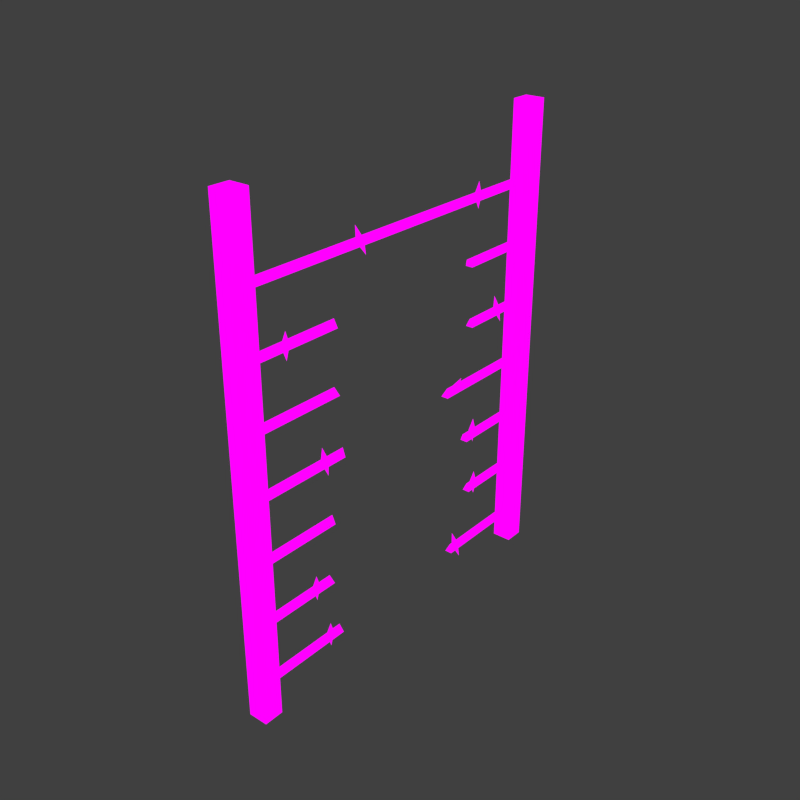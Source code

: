 # Source: FenceWireBroken.blend  (saved by Blender 2.76.0; exported with 4.5.12 LTS)
import bpy
from mathutils import Matrix  # noqa: F401  (used for matrix-valued properties, if any)

bpy.ops.wm.read_factory_settings(use_empty=True)
scene = bpy.context.scene
scene.name = 'Scene'

# ---- collections
col_collection_1 = bpy.data.collections.new('Collection 1'); scene.collection.children.link(col_collection_1)

# ---- images (referenced by path relative to the original .blend; pixels are not part of the script)
import os
ASSET_DIR = os.environ.get("B2B_ASSET_DIR", "")  # directory of the original .blend (textures are referenced by path, not embedded)
HERE = os.path.dirname(os.path.abspath(__file__))  # packed textures are extracted next to this script under _unpacked/

def load_image(name, relpath, width, height, colorspace="sRGB"):
    """Load a texture the original file referenced (path relative to the .blend, or extracted next to this script)."""
    p = next((c for c in (os.path.join(HERE, relpath), os.path.join(ASSET_DIR, relpath)) if relpath and os.path.exists(c)), "")
    if p:
        img = bpy.data.images.load(p, check_existing=True)
        img.name = name
    else:  # same state as the original file: an image datablock whose file is absent (Cycles renders it pink)
        img = bpy.data.images.new(name, width, height)
        img.source = "FILE"
        img.filepath = "//" + (relpath or name)
    img.colorspace_settings.name = colorspace
    return img
img_fencewire_fencewire_mask_png = load_image('FenceWire_FenceWire_Mask.png', 'FenceWire_FenceWire_Mask.png', 1024, 1024, 'sRGB')

# ---- materials (node trees are filled in below, after node groups)
mat_fencewire = bpy.data.materials.new('FenceWire')
mat_fencewire.alpha_threshold = 0.0
mat_fencewire.roughness = 0.5

# ---- material node trees
mat_fencewire.use_nodes = True; mat_fencewire.node_tree.nodes.clear()
_N = mat_fencewire.node_tree.nodes; _L = mat_fencewire.node_tree.links
n0 = _N.new('ShaderNodeOutputMaterial'); n0.name = 'Material Output'; n0.location = (300, 300)
n1 = _N.new('ShaderNodeEmission'); n1.name = 'Emission'; n1.location = (10, 300)
n2 = _N.new('ShaderNodeTexImage'); n2.name = 'Image Texture'; n2.location = (-180, 300)
n2.width = 140
n2.image = img_fencewire_fencewire_mask_png
_L.new(n1.outputs[0], n0.inputs[0])
_L.new(n2.outputs[0], n1.inputs[0])
n0.is_active_output = True

# ---- world
world_world = bpy.data.worlds.new('World'); scene.world = world_world
world_world.color = (0.05088, 0.05088, 0.05088)
world_world.use_sun_shadow = False
world_world.sun_shadow_jitter_overblur = 0.0
world_world.cycles.sampling_method = 'MANUAL'
world_world.cycles.sample_map_resolution = 256

# ---- meshes
me_circle_001 = bpy.data.meshes.new('Circle.001')
me_circle_001.from_pydata([(-0.005277, -0.3453, 0.06319), (4.47e-08, -0.3453, 0.07719), (-0.005277, -0.3453, 0.1808), (-0.005277, -0.3453, 0.2985), (4.47e-08, -0.3453, 0.3125), (-0.005277, -0.3453, 0.4161), (-0.005277, -0.3453, 0.5337), (-0.005277, -0.3453, 0.6514), (-0.005277, -0.3453, 0.769), (-0.01912, -0.375, 0.0), (-0.01912, -0.3368, 0.0), (0.01912, -0.375, 0.0), (0.01912, -0.3368, 0.0), (-0.01912, -0.375, 0.9194), (-0.01912, -0.3368, 0.9194), (0.01912, -0.3368, 0.9194), (0.01912, -0.375, 0.9194), (0.009329, -0.3453, 0.06319), (0.009329, -0.3453, 0.1808), (0.009329, -0.3453, 0.2985), (0.009329, -0.3453, 0.4161), (0.009329, -0.3453, 0.5337), (0.009329, -0.3453, 0.6514), (0.009329, -0.3453, 0.769), (4.47e-08, -0.3453, 0.1948), (4.47e-08, -0.3453, 0.4301), (4.47e-08, -0.3453, 0.5477), (4.47e-08, -0.3453, 0.6654), (4.47e-08, -0.3453, 0.783), (-0.005277, 0.3453, 0.06319), (4.47e-08, 0.3453, 0.07719), (-0.005277, 0.3453, 0.1808), (-0.005277, 0.3453, 0.2985), (4.47e-08, 0.3453, 0.3125), (-0.005277, 0.3453, 0.4161), (-0.005277, 0.3453, 0.5337), (-0.005277, 0.3453, 0.6514), (-0.005277, 0.3453, 0.769), (-0.01912, 0.375, 0.0), (-0.01912, 0.3368, 0.0), (0.01912, 0.375, 0.0), (0.01912, 0.3368, 0.0), (-0.01912, 0.375, 0.9194), (-0.01912, 0.3368, 0.9194), (0.01912, 0.3368, 0.9194), (0.01912, 0.375, 0.9194), (0.009329, 0.3453, 0.06319), (0.009329, 0.3453, 0.1808), (0.009329, 0.3453, 0.2985), (0.009329, 0.3453, 0.4161), (0.009329, 0.3453, 0.5337), (0.009329, 0.3453, 0.6514), (0.009329, 0.3453, 0.769), (4.47e-08, 0.3453, 0.1948), (4.47e-08, 0.3453, 0.4301), (4.47e-08, 0.3453, 0.5477), (4.47e-08, 0.3453, 0.6654), (4.47e-08, 0.3453, 0.783), (-0.004509, -0.1015, 0.7731), (0.00857, -0.1015, 0.7796), (0.0002163, -0.08751, 0.7755), (-0.009833, -0.09685, 0.7987), (0.01231, -0.09685, 0.7542), (-0.005277, 0.2075, 0.776), (0.009329, 0.2075, 0.776), (4.47e-08, 0.2215, 0.776), (0.001351, 0.2122, 0.8013), (0.001351, 0.2122, 0.7516), (-0.005277, -0.2717, 0.6549), (0.009329, -0.2717, 0.6549), (4.47e-08, -0.2577, 0.6549), (0.001351, -0.267, 0.6802), (0.001351, -0.267, 0.6305), (-0.004915, 0.2785, 0.5391), (0.009006, 0.2785, 0.5435), (0.0001145, 0.2925, 0.5407), (-0.006254, 0.2832, 0.5652), (0.008803, 0.2832, 0.5178), (-0.005018, -0.1965, 0.4204), (0.009111, -0.1965, 0.4241), (8.689e-05, -0.1825, 0.4218), (-0.005017, -0.1919, 0.4466), (0.00759, -0.1919, 0.3985), (-0.0047, 0.1564, 0.426), (0.008474, 0.1564, 0.4197), (5.965e-05, 0.1704, 0.4237), (0.0122, 0.161, 0.446), (-0.00928, 0.161, 0.4011), (-0.005277, 0.2128, 0.3093), (0.009329, 0.2128, 0.3093), (4.47e-08, 0.2268, 0.3093), (0.001351, 0.2174, 0.3346), (0.001351, 0.2174, 0.2849), (-0.005277, -0.2278, 0.1861), (0.009329, -0.2278, 0.1861), (4.47e-08, -0.2138, 0.1861), (0.001351, -0.2232, 0.2114), (0.001351, -0.2232, 0.1617), (-0.005277, 0.2211, 0.1882), (0.009329, 0.2211, 0.1882), (4.47e-08, 0.2351, 0.1882), (0.001351, 0.2258, 0.2135), (0.001351, 0.2258, 0.1638), (-0.005277, -0.1976, 0.06816), (0.009329, -0.1976, 0.06816), (4.47e-08, -0.1836, 0.06816), (0.001351, -0.1929, 0.09345), (0.001351, -0.1929, 0.04371), (-0.004716, 0.1668, 0.06565), (0.008795, 0.1668, 0.0712), (0.0001654, 0.1808, 0.06766), (-0.008196, 0.1715, 0.09156), (0.01071, 0.1715, 0.04555), (-0.005277, 0.1247, 0.4161), (-0.005277, -0.152, 0.4161), (4.47e-08, 0.1338, 0.4301), (4.47e-08, -0.1481, 0.4301), (0.009329, 0.1247, 0.4161), (0.009329, -0.152, 0.4161), (-0.005277, 0.1473, 0.06319), (-0.005277, -0.168, 0.06319), (-0.005277, 0.1945, 0.5337), (-0.005277, -0.1611, 0.5337), (4.47e-08, 0.1981, 0.5477), (4.47e-08, -0.1642, 0.5477), (0.009329, 0.1945, 0.5337), (0.009329, -0.1611, 0.5337), (4.47e-08, 0.1543, 0.07719), (4.47e-08, -0.169, 0.07719), (-0.005277, 0.1887, 0.6514), (-0.005277, -0.1617, 0.6514), (4.47e-08, 0.184, 0.6654), (4.47e-08, -0.1603, 0.6654), (0.009329, 0.1887, 0.6514), (0.009329, -0.1617, 0.6514), (-0.005277, 0.1997, 0.1808), (-0.005277, -0.1868, 0.1808), (0.009329, 0.1473, 0.06319), (0.009329, -0.168, 0.06319), (-0.005277, 0.1877, 0.2985), (-0.005277, -0.1806, 0.2985), (0.009329, 0.1997, 0.1808), (0.009329, -0.1868, 0.1808), (4.47e-08, 0.1865, 0.3125), (4.47e-08, -0.1783, 0.3125), (4.47e-08, 0.2045, 0.1948), (4.47e-08, -0.1898, 0.1948), (0.009329, 0.1877, 0.2985), (0.009329, -0.1806, 0.2985)], [], [(139, 143, 33, 32), (114, 118, 20, 5), (10, 14, 15, 12), (12, 15, 16, 11), (11, 16, 13, 9), (9, 10, 12, 11), (16, 15, 14, 13), (9, 13, 14, 10), (140, 148, 19, 3), (136, 142, 18, 2), (37, 52, 23, 8), (120, 138, 17, 0), (130, 134, 22, 7), (122, 126, 21, 6), (52, 57, 28, 23), (135, 145, 53, 31), (113, 115, 54, 34), (121, 123, 55, 35), (129, 131, 56, 36), (28, 57, 37, 8), (39, 41, 44, 43), (41, 40, 45, 44), (40, 38, 42, 45), (38, 40, 41, 39), (45, 42, 43, 44), (38, 39, 43, 42), (119, 127, 30, 29), (60, 58, 61), (59, 60, 61), (58, 59, 61), (59, 58, 62), (60, 59, 62), (58, 60, 62), (65, 63, 66), (64, 65, 66), (63, 64, 66), (64, 63, 67), (65, 64, 67), (63, 65, 67), (70, 68, 71), (69, 70, 71), (68, 69, 71), (69, 68, 72), (70, 69, 72), (68, 70, 72), (75, 73, 76), (74, 75, 76), (73, 74, 76), (74, 73, 77), (75, 74, 77), (73, 75, 77), (80, 78, 81), (79, 80, 81), (78, 79, 81), (79, 78, 82), (80, 79, 82), (78, 80, 82), (85, 83, 86), (84, 85, 86), (83, 84, 86), (84, 83, 87), (85, 84, 87), (83, 85, 87), (90, 88, 91), (89, 90, 91), (88, 89, 91), (89, 88, 92), (90, 89, 92), (88, 90, 92), (95, 93, 96), (94, 95, 96), (93, 94, 96), (94, 93, 97), (95, 94, 97), (93, 95, 97), (100, 98, 101), (99, 100, 101), (98, 99, 101), (99, 98, 102), (100, 99, 102), (98, 100, 102), (105, 103, 106), (104, 105, 106), (103, 104, 106), (104, 103, 107), (105, 104, 107), (103, 105, 107), (110, 108, 111), (109, 110, 111), (108, 109, 111), (109, 108, 112), (110, 109, 112), (108, 110, 112), (46, 30, 127, 137), (138, 128, 1, 17), (4, 144, 140, 3), (133, 131, 129), (32, 48, 147, 139), (125, 123, 121), (36, 51, 133, 129), (113, 117, 115), (51, 56, 131, 133), (134, 132, 27, 22), (47, 53, 145, 141), (142, 146, 24, 18), (25, 116, 114, 5), (139, 147, 143), (27, 132, 130, 7), (141, 145, 135), (48, 33, 143, 147), (148, 144, 4, 19), (1, 128, 120, 0), (137, 127, 119), (34, 49, 117, 113), (128, 138, 120), (31, 47, 141, 135), (146, 142, 136), (29, 46, 137, 119), (140, 144, 148), (35, 50, 125, 121), (114, 116, 118), (50, 55, 123, 125), (126, 124, 26, 21), (49, 54, 115, 117), (118, 116, 25, 20), (24, 146, 136, 2), (122, 124, 126), (26, 124, 122, 6), (130, 132, 134)])
_k = set([(0, 120), (1, 128), (2, 136), (3, 140), (4, 144), (5, 114), (6, 122), (7, 130), (8, 37), (17, 138), (18, 142), (19, 148), (20, 118), (21, 126), (22, 134), (23, 52), (24, 146), (25, 116), (26, 124), (27, 132), (28, 57), (29, 119), (30, 127), (31, 135), (32, 139), (33, 143), (34, 113), (35, 121), (36, 129), (46, 137), (47, 141), (48, 147), (49, 117), (50, 125), (51, 133), (53, 145), (54, 115), (55, 123), (56, 131)])
me_circle_001.attributes.new('sharp_edge', 'BOOLEAN', 'EDGE').data.foreach_set('value', [ (min(e.vertices), max(e.vertices)) in _k for e in me_circle_001.edges])
_uv = me_circle_001.uv_layers.new(name='UVMap')
_uv.uv.foreach_set('vector', [0.1773, 0.7915, 0.1786, 0.8075, 0.008929, 0.8075, 0.008929, 0.7915, 0.5402, 0.6567, 0.5402, 0.6411, 0.7467, 0.6411, 0.7467, 0.6567, 0.00893, 0.1901, 0.9911, 0.1902, 0.9911, 0.231, 0.008929, 0.231, 0.008929, 0.231, 0.9911, 0.231, 0.9911, 0.2718, 0.008929, 0.2718, 0.008929, 0.2718, 0.9911, 0.2718, 0.9911, 0.3127, 0.008929, 0.3127, 0.7646, 0.4709, 0.7646, 0.4301, 0.8054, 0.4301, 0.8054, 0.4709, 0.7646, 0.6906, 0.7646, 0.6498, 0.8054, 0.6498, 0.8054, 0.6906, 0.008929, 0.3127, 0.9911, 0.3127, 0.9911, 0.3535, 0.008929, 0.3535, 0.5708, 0.7915, 0.5708, 0.7759, 0.7467, 0.7759, 0.7467, 0.7915, 0.5774, 0.7241, 0.5774, 0.7085, 0.7467, 0.7085, 0.7467, 0.7241, 0.7467, 0.4053, 0.7467, 0.4209, 0.008929, 0.4209, 0.008929, 0.4053, 0.1983, 0.6076, 0.1983, 0.6232, 0.008929, 0.6232, 0.008929, 0.6076, 0.5506, 0.4544, 0.5506, 0.4388, 0.7467, 0.4388, 0.7467, 0.4544, 0.2057, 0.5402, 0.2057, 0.5558, 0.008929, 0.5558, 0.008929, 0.5402, 0.7467, 0.3714, 0.7467, 0.3893, 0.008929, 0.3893, 0.008929, 0.3714, 0.1645, 0.7241, 0.1594, 0.7401, 0.008929, 0.7401, 0.008929, 0.7241, 0.2447, 0.6567, 0.2349, 0.6726, 0.008929, 0.6726, 0.008929, 0.6567, 0.5856, 0.5402, 0.5895, 0.5242, 0.7467, 0.5242, 0.7467, 0.5402, 0.1763, 0.4544, 0.1813, 0.4704, 0.008929, 0.4704, 0.008929, 0.4544, 0.008929, 0.3893, 0.7467, 0.3893, 0.7467, 0.4053, 0.008929, 0.4053, 0.9911, 0.008931, 0.9911, 0.04977, 0.008929, 0.04977, 0.008929, 0.008929, 0.9911, 0.04977, 0.9911, 0.09061, 0.008929, 0.09061, 0.008929, 0.04977, 0.9911, 0.09061, 0.9911, 0.1314, 0.00893, 0.1314, 0.008929, 0.09061, 0.8054, 0.5824, 0.8054, 0.6232, 0.7646, 0.6232, 0.7646, 0.5824, 0.8054, 0.3714, 0.8054, 0.4122, 0.7646, 0.4122, 0.7646, 0.3714, 0.9911, 0.1314, 0.9911, 0.1723, 0.00893, 0.1723, 0.00893, 0.1314, 0.5352, 0.6076, 0.5426, 0.5916, 0.7467, 0.5916, 0.7467, 0.6076, 0.03087, 0.868, 0.02217, 0.8605, 0.04533, 0.8433, 0.04533, 0.8808, 0.03087, 0.868, 0.04533, 0.8433, 0.02217, 0.8605, 0.00897, 0.8492, 0.04533, 0.8433, 0.00897, 0.8492, 0.02217, 0.8605, 0.008929, 0.8853, 0.03087, 0.868, 0.04533, 0.8808, 0.008929, 0.8853, 0.02217, 0.8605, 0.03087, 0.868, 0.008929, 0.8853, 0.8372, 0.4536, 0.8238, 0.4653, 0.8233, 0.428, 0.8465, 0.4457, 0.8372, 0.4536, 0.8233, 0.428, 0.8599, 0.4345, 0.8465, 0.4457, 0.8233, 0.428, 0.8465, 0.4457, 0.8599, 0.4345, 0.8599, 0.4709, 0.8372, 0.4536, 0.8465, 0.4457, 0.8599, 0.4709, 0.8238, 0.4653, 0.8372, 0.4536, 0.8599, 0.4709, 0.8329, 0.7408, 0.8195, 0.7524, 0.819, 0.7152, 0.8423, 0.7328, 0.8329, 0.7408, 0.819, 0.7152, 0.8556, 0.7216, 0.8423, 0.7328, 0.819, 0.7152, 0.8423, 0.7328, 0.8556, 0.7216, 0.8556, 0.758, 0.8329, 0.7408, 0.8423, 0.7328, 0.8556, 0.758, 0.8195, 0.7524, 0.8329, 0.7408, 0.8556, 0.758, 0.7785, 0.8622, 0.7651, 0.8739, 0.7646, 0.8366, 0.7878, 0.8543, 0.7785, 0.8622, 0.7646, 0.8366, 0.8012, 0.8431, 0.7878, 0.8543, 0.7646, 0.8366, 0.7878, 0.8543, 0.8012, 0.8431, 0.8012, 0.8795, 0.7785, 0.8622, 0.7878, 0.8543, 0.8012, 0.8795, 0.7651, 0.8739, 0.7785, 0.8622, 0.8012, 0.8795, 0.09963, 0.8489, 0.08622, 0.8605, 0.06319, 0.8433, 0.07769, 0.8679, 0.06327, 0.8807, 0.06319, 0.8433, 0.08622, 0.8605, 0.07769, 0.8679, 0.06319, 0.8433, 0.07769, 0.8679, 0.08622, 0.8605, 0.09963, 0.8851, 0.06327, 0.8807, 0.07769, 0.8679, 0.09963, 0.8851, 0.08622, 0.8605, 0.09963, 0.8489, 0.09963, 0.8851, 0.7785, 0.8015, 0.7651, 0.8132, 0.7646, 0.7759, 0.7878, 0.7936, 0.7785, 0.8015, 0.7646, 0.7759, 0.8012, 0.7824, 0.7878, 0.7936, 0.7646, 0.7759, 0.7878, 0.7936, 0.8012, 0.7824, 0.8012, 0.8188, 0.7785, 0.8015, 0.7878, 0.7936, 0.8012, 0.8188, 0.7651, 0.8132, 0.7785, 0.8015, 0.8012, 0.8188, 0.1539, 0.8489, 0.1405, 0.8605, 0.1175, 0.8433, 0.132, 0.8679, 0.1176, 0.8807, 0.1175, 0.8433, 0.1405, 0.8605, 0.132, 0.8679, 0.1175, 0.8433, 0.132, 0.8679, 0.1405, 0.8605, 0.1539, 0.8851, 0.1176, 0.8807, 0.132, 0.8679, 0.1539, 0.8851, 0.1405, 0.8605, 0.1539, 0.8489, 0.1539, 0.8851, 0.7785, 0.7408, 0.7651, 0.7524, 0.7646, 0.7152, 0.7878, 0.7328, 0.7785, 0.7408, 0.7646, 0.7152, 0.8012, 0.7216, 0.7878, 0.7328, 0.7646, 0.7152, 0.7878, 0.7328, 0.8012, 0.7216, 0.8012, 0.758, 0.7785, 0.7408, 0.7878, 0.7328, 0.8012, 0.758, 0.7651, 0.7524, 0.7785, 0.7408, 0.8012, 0.758, 0.8372, 0.608, 0.8238, 0.6196, 0.8233, 0.5824, 0.8465, 0.6, 0.8372, 0.608, 0.8233, 0.5824, 0.8599, 0.5888, 0.8465, 0.6, 0.8233, 0.5824, 0.8465, 0.6, 0.8599, 0.5888, 0.8599, 0.6252, 0.8372, 0.608, 0.8465, 0.6, 0.8599, 0.6252, 0.8238, 0.6196, 0.8372, 0.608, 0.8599, 0.6252, 0.8329, 0.5472, 0.8195, 0.5589, 0.819, 0.5216, 0.8423, 0.5393, 0.8329, 0.5472, 0.819, 0.5216, 0.8556, 0.5281, 0.8423, 0.5393, 0.819, 0.5216, 0.8423, 0.5393, 0.8556, 0.5281, 0.8556, 0.5645, 0.8329, 0.5472, 0.8423, 0.5393, 0.8556, 0.5645, 0.8195, 0.5589, 0.8329, 0.5472, 0.8556, 0.5645, 0.8329, 0.8015, 0.8195, 0.8132, 0.819, 0.7759, 0.8423, 0.7936, 0.8329, 0.8015, 0.819, 0.7759, 0.8556, 0.7824, 0.8423, 0.7936, 0.819, 0.7759, 0.8423, 0.7936, 0.8556, 0.7824, 0.8556, 0.8188, 0.8329, 0.8015, 0.8423, 0.7936, 0.8556, 0.8188, 0.8195, 0.8132, 0.8329, 0.8015, 0.8556, 0.8188, 0.7467, 0.5736, 0.7467, 0.5916, 0.5426, 0.5916, 0.5352, 0.5736, 0.1983, 0.5736, 0.1973, 0.5916, 0.008929, 0.5916, 0.008929, 0.5736, 0.7467, 0.8075, 0.5683, 0.8075, 0.5708, 0.7915, 0.7467, 0.7915, 0.1813, 0.4704, 0.1763, 0.4544, 0.1763, 0.4388, 0.008929, 0.7915, 0.008929, 0.7759, 0.1773, 0.7759, 0.1773, 0.7915, 0.5895, 0.5242, 0.5856, 0.5402, 0.5856, 0.5558, 0.008929, 0.4544, 0.008929, 0.4388, 0.1763, 0.4388, 0.1763, 0.4544, 0.2447, 0.6411, 0.2349, 0.6726, 0.2447, 0.6567, 0.008929, 0.4884, 0.008929, 0.4704, 0.1813, 0.4704, 0.1763, 0.4884, 0.5506, 0.4884, 0.5491, 0.4704, 0.7467, 0.4704, 0.7467, 0.4884, 0.008929, 0.758, 0.008929, 0.7401, 0.1594, 0.7401, 0.1645, 0.758, 0.5774, 0.758, 0.5806, 0.7401, 0.7467, 0.7401, 0.7467, 0.758, 0.7467, 0.6726, 0.536, 0.6726, 0.5402, 0.6567, 0.7467, 0.6567, 0.1773, 0.7759, 0.1786, 0.8075, 0.1773, 0.7915, 0.7467, 0.4704, 0.5491, 0.4704, 0.5506, 0.4544, 0.7467, 0.4544, 0.1645, 0.7085, 0.1594, 0.7401, 0.1645, 0.7241, 0.008929, 0.8255, 0.008929, 0.8075, 0.1786, 0.8075, 0.1773, 0.8255, 0.5708, 0.8255, 0.5683, 0.8075, 0.7467, 0.8075, 0.7467, 0.8255, 0.008929, 0.5916, 0.1973, 0.5916, 0.1983, 0.6076, 0.008929, 0.6076, 0.5352, 0.6232, 0.5426, 0.5916, 0.5352, 0.6076, 0.008929, 0.6567, 0.008929, 0.6411, 0.2447, 0.6411, 0.2447, 0.6567, 0.1973, 0.5916, 0.1983, 0.5736, 0.1983, 0.6076, 0.008929, 0.7241, 0.008929, 0.7085, 0.1645, 0.7085, 0.1645, 0.7241, 0.5806, 0.7401, 0.5774, 0.758, 0.5774, 0.7241, 0.7467, 0.6076, 0.7467, 0.6232, 0.5352, 0.6232, 0.5352, 0.6076, 0.5708, 0.7915, 0.5683, 0.8075, 0.5708, 0.8255, 0.7467, 0.5402, 0.7467, 0.5558, 0.5856, 0.5558, 0.5856, 0.5402, 0.5402, 0.6567, 0.536, 0.6726, 0.5402, 0.6906, 0.7467, 0.5062, 0.7467, 0.5242, 0.5895, 0.5242, 0.5856, 0.5062, 0.2057, 0.5062, 0.2024, 0.5242, 0.008929, 0.5242, 0.008929, 0.5062, 0.008929, 0.6906, 0.008929, 0.6726, 0.2349, 0.6726, 0.2447, 0.6906, 0.5402, 0.6906, 0.536, 0.6726, 0.7467, 0.6726, 0.7467, 0.6906, 0.7467, 0.7401, 0.5806, 0.7401, 0.5774, 0.7241, 0.7467, 0.7241, 0.2024, 0.5242, 0.2057, 0.5062, 0.2057, 0.5402, 0.008929, 0.5242, 0.2024, 0.5242, 0.2057, 0.5402, 0.008929, 0.5402, 0.5491, 0.4704, 0.5506, 0.4884, 0.5506, 0.4544])
me_circle_001.materials.append(mat_fencewire)
me_circle_001.use_remesh_preserve_volume = False
me_circle_001.use_remesh_preserve_attributes = False
me_circle_001.use_mirror_vertex_groups = False
me_circle_001.update()

# ---- objects
ob_fence = bpy.data.objects.new('Fence', me_circle_001)

# ---- transforms, parenting, visibility, modifiers, constraints
ob_fence.location = (0.0, 0.0, 0.0)
ob_fence.lineart.crease_threshold = 0.0

# ---- collection membership
col_collection_1.objects.link(ob_fence)

# ---- scene / render settings (as saved in the file)
scene.frame_start = 1; scene.frame_end = 250; scene.frame_set(1)
scene.render.engine = 'CYCLES'
scene.render.resolution_x = 1000
scene.render.resolution_y = 1000
scene.render.dither_intensity = 0.0
scene.cycles.use_denoising = False
scene.cycles.samples = 10
scene.cycles.sampling_pattern = 'TABULATED_SOBOL'
scene.cycles.light_sampling_threshold = 0.0
scene.cycles.use_adaptive_sampling = False
scene.cycles.use_light_tree = False
scene.cycles.blur_glossy = 0.0
scene.cycles.pixel_filter_type = 'GAUSSIAN'
scene.cycles.sample_clamp_indirect = 0.0
scene.view_settings.view_transform = 'Standard'
bpy.context.view_layer.update()

# ---- added for rendering (the .blend has no active camera): camera
cam_auto = bpy.data.cameras.new('AutoCamera')
cam_auto.lens = 50.0
cam_auto.sensor_width = 36.0
cam_auto.clip_end = 1000.0
ob_auto_camera = bpy.data.objects.new('AutoCamera', cam_auto)
scene.collection.objects.link(ob_auto_camera)
ob_auto_camera.location = (1.09837, -1.31804, 1.33841)
ob_auto_camera.rotation_euler = (1.09748, -7.21219e-08, 0.694738)
scene.camera = ob_auto_camera
bpy.context.view_layer.update()
